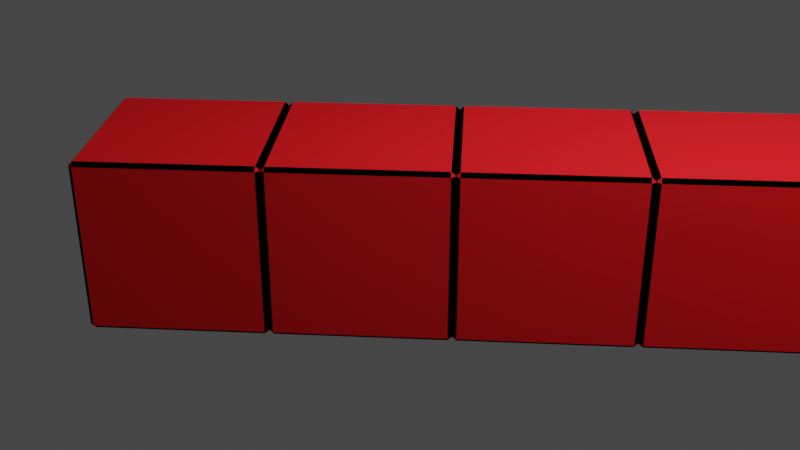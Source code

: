 # Source: tetromino2.blend  (saved by Blender 3.6.11; exported with 4.5.12 LTS)
import bpy
from mathutils import Matrix  # noqa: F401  (used for matrix-valued properties, if any)

bpy.ops.wm.read_factory_settings(use_empty=True)
scene = bpy.context.scene
scene.name = 'Scene'

# ---- collections
col_collection = bpy.data.collections.new('Collection'); scene.collection.children.link(col_collection)

# ---- materials (node trees are filled in below, after node groups)
mat_material = bpy.data.materials.new('Material')
mat_material.alpha_threshold = 0.0
mat_material.use_transparent_shadow = False
mat_material.diffuse_color = (1.0, 0.0171, 0.02302, 1.0)
mat_material.roughness = 0.5
mat_material.line_color = (0.0, 0.0, 0.0, 1.0)
mat_material_001 = bpy.data.materials.new('Material.001')
mat_material_001.use_transparent_shadow = False
mat_material_001.diffuse_color = (0.0, 0.0, 0.0, 1.0)

# ---- material node trees

# ---- world
world_world = bpy.data.worlds.new('World'); scene.world = world_world
world_world.use_nodes = True; world_world.node_tree.nodes.clear()
_N = world_world.node_tree.nodes; _L = world_world.node_tree.links
n0 = _N.new('ShaderNodeOutputWorld'); n0.name = 'World Output'; n0.location = (300, 300)
n1 = _N.new('ShaderNodeBackground'); n1.name = 'Background'; n1.location = (10, 300)
n1.inputs[0].default_value = (0.05088, 0.05088, 0.05088, 1.0)
_L.new(n1.outputs[0], n0.inputs[0])
n0.is_active_output = True
world_world.color = (0.05088, 0.05088, 0.05088)
world_world.use_sun_shadow = False
world_world.sun_shadow_jitter_overblur = 0.0

# ---- cameras
cam_camera = bpy.data.cameras.new('Camera')
cam_camera.clip_end = 100.0
cam_camera.ortho_scale = 7.314

# ---- lights
light_light = bpy.data.lights.new('Light', 'POINT')
light_light.transmission_factor = 0.0
light_light.energy = 1000.0
light_light.shadow_soft_size = 0.1
light_light.shadow_maximum_resolution = 0.006
light_light.use_absolute_resolution = True

# ---- meshes
me_cube_011 = bpy.data.meshes.new('Cube.011')
me_cube_011.from_pydata([(0.9525, 1.0, 0.9525), (0.9525, 0.9525, 1.0), (1.0, 0.9525, 0.9525), (0.9525, 0.9525, -1.0), (0.9525, 1.0, -0.9525), (1.0, 0.9525, -0.9525), (1.0, -0.9525, 0.9525), (0.9525, -0.9525, 1.0), (0.9525, -1.0, 0.9525), (1.0, -0.9525, -0.9525), (0.9525, -1.0, -0.9525), (0.9525, -0.9525, -1.0), (-0.9525, 1.0, 0.9525), (-1.0, 0.9525, 0.9525), (-0.9525, 0.9525, 1.0), (-1.0, 0.9525, -0.9525), (-0.9525, 1.0, -0.9525), (-0.9525, 0.9525, -1.0), (-1.0, -0.9525, 0.9525), (-0.9525, -1.0, 0.9525), (-0.9525, -0.9525, 1.0), (-0.9525, -0.9525, -1.0), (-0.9525, -1.0, -0.9525), (-1.0, -0.9525, -0.9525), (6.952, 1.0, 0.9525), (6.952, 0.9525, 1.0), (7.0, 0.9525, 0.9525), (6.952, 0.9525, -1.0), (6.952, 1.0, -0.9525), (7.0, 0.9525, -0.9525), (7.0, -0.9525, 0.9525), (6.952, -0.9525, 1.0), (6.952, -1.0, 0.9525), (7.0, -0.9525, -0.9525), (6.952, -1.0, -0.9525), (6.952, -0.9525, -1.0), (5.048, 1.0, 0.9525), (5.0, 0.9525, 0.9525), (5.048, 0.9525, 1.0), (5.0, 0.9525, -0.9525), (5.048, 1.0, -0.9525), (5.048, 0.9525, -1.0), (5.0, -0.9525, 0.9525), (5.048, -1.0, 0.9525), (5.048, -0.9525, 1.0), (5.048, -0.9525, -1.0), (5.048, -1.0, -0.9525), (5.0, -0.9525, -0.9525), (4.952, 1.0, 0.9525), (4.952, 0.9525, 1.0), (5.0, 0.9525, 0.9525), (4.952, 0.9525, -1.0), (4.952, 1.0, -0.9525), (5.0, 0.9525, -0.9525), (5.0, -0.9525, 0.9525), (4.952, -0.9525, 1.0), (4.952, -1.0, 0.9525), (5.0, -0.9525, -0.9525), (4.952, -1.0, -0.9525), (4.952, -0.9525, -1.0), (3.048, 1.0, 0.9525), (3.0, 0.9525, 0.9525), (3.048, 0.9525, 1.0), (3.0, 0.9525, -0.9525), (3.048, 1.0, -0.9525), (3.048, 0.9525, -1.0), (3.0, -0.9525, 0.9525), (3.048, -1.0, 0.9525), (3.048, -0.9525, 1.0), (3.048, -0.9525, -1.0), (3.048, -1.0, -0.9525), (3.0, -0.9525, -0.9525), (2.952, 1.0, 0.9525), (2.952, 0.9525, 1.0), (3.0, 0.9525, 0.9525), (2.952, 0.9525, -1.0), (2.952, 1.0, -0.9525), (3.0, 0.9525, -0.9525), (3.0, -0.9525, 0.9525), (2.952, -0.9525, 1.0), (2.952, -1.0, 0.9525), (3.0, -0.9525, -0.9525), (2.952, -1.0, -0.9525), (2.952, -0.9525, -1.0), (1.048, 1.0, 0.9525), (1.0, 0.9525, 0.9525), (1.048, 0.9525, 1.0), (1.0, 0.9525, -0.9525), (1.048, 1.0, -0.9525), (1.048, 0.9525, -1.0), (1.0, -0.9525, 0.9525), (1.048, -1.0, 0.9525), (1.048, -0.9525, 1.0), (1.048, -0.9525, -1.0), (1.048, -1.0, -0.9525), (1.0, -0.9525, -0.9525)], [], [(17, 3, 11, 21), (23, 18, 13, 15), (10, 8, 19, 22), (1, 14, 20, 7), (5, 2, 6, 9), (0, 1, 2), (3, 4, 5), (6, 7, 8), (9, 10, 11), (12, 13, 14), (15, 16, 17), (18, 19, 20), (21, 22, 23), (17, 21, 23, 15), (3, 17, 16, 4), (2, 5, 4, 0), (22, 19, 18, 23), (8, 10, 9, 6), (12, 16, 15, 13), (7, 20, 19, 8), (1, 7, 6, 2), (21, 11, 10, 22), (20, 14, 13, 18), (14, 1, 0, 12), (11, 3, 5, 9), (16, 12, 0, 4), (41, 27, 35, 45), (47, 42, 37, 39), (34, 32, 43, 46), (25, 38, 44, 31), (29, 26, 30, 33), (24, 25, 26), (27, 28, 29), (30, 31, 32), (33, 34, 35), (36, 37, 38), (39, 40, 41), (42, 43, 44), (45, 46, 47), (41, 45, 47, 39), (27, 41, 40, 28), (26, 29, 28, 24), (46, 43, 42, 47), (32, 34, 33, 30), (36, 40, 39, 37), (31, 44, 43, 32), (25, 31, 30, 26), (45, 35, 34, 46), (44, 38, 37, 42), (38, 25, 24, 36), (35, 27, 29, 33), (40, 36, 24, 28), (65, 51, 59, 69), (71, 66, 61, 63), (58, 56, 67, 70), (49, 62, 68, 55), (53, 50, 54, 57), (48, 49, 50), (51, 52, 53), (54, 55, 56), (57, 58, 59), (60, 61, 62), (63, 64, 65), (66, 67, 68), (69, 70, 71), (65, 69, 71, 63), (51, 65, 64, 52), (50, 53, 52, 48), (70, 67, 66, 71), (56, 58, 57, 54), (60, 64, 63, 61), (55, 68, 67, 56), (49, 55, 54, 50), (69, 59, 58, 70), (68, 62, 61, 66), (62, 49, 48, 60), (59, 51, 53, 57), (64, 60, 48, 52), (89, 75, 83, 93), (95, 90, 85, 87), (82, 80, 91, 94), (73, 86, 92, 79), (77, 74, 78, 81), (72, 73, 74), (75, 76, 77), (78, 79, 80), (81, 82, 83), (84, 85, 86), (87, 88, 89), (90, 91, 92), (93, 94, 95), (89, 93, 95, 87), (75, 89, 88, 76), (74, 77, 76, 72), (94, 91, 90, 95), (80, 82, 81, 78), (84, 88, 87, 85), (79, 92, 91, 80), (73, 79, 78, 74), (93, 83, 82, 94), (92, 86, 85, 90), (86, 73, 72, 84), (83, 75, 77, 81), (88, 84, 72, 76)])
me_cube_011.polygons.foreach_set('material_index', [0, 0, 0, 0, 0, 0, 0, 0, 0, 0, 0, 0, 0, 1, 1, 1, 1, 1, 1, 1, 1, 1, 1, 1, 1, 0, 0, 0, 0, 0, 0, 0, 0, 0, 0, 0, 0, 0, 0, 1, 1, 1, 1, 1, 1, 1, 1, 1, 1, 1, 1, 0, 0, 0, 0, 0, 0, 0, 0, 0, 0, 0, 0, 0, 0, 1, 1, 1, 1, 1, 1, 1, 1, 1, 1, 1, 1, 0, 0, 0, 0, 0, 0, 0, 0, 0, 0, 0, 0, 0, 0, 1, 1, 1, 1, 1, 1, 1, 1, 1, 1, 1, 1, 0])
_uv = me_cube_011.uv_layers.new(name='UVMap')
_uv.uv.foreach_set('vector', [0.1309, 0.5059, 0.3691, 0.5059, 0.3691, 0.7441, 0.1309, 0.7441, 0.3809, 0.005941, 0.6191, 0.005941, 0.6191, 0.2441, 0.3809, 0.2441, 0.3809, 0.7559, 0.6191, 0.7559, 0.6191, 0.9941, 0.3809, 0.9941, 0.6309, 0.5059, 0.8691, 0.5059, 0.8691, 0.7441, 0.6309, 0.7441, 0.3809, 0.5059, 0.6191, 0.5059, 0.6191, 0.7441, 0.3809, 0.7441, 0.6191, 0.4941, 0.625, 0.4941, 0.6191, 0.5, 0.3691, 0.5059, 0.3691, 0.5, 0.375, 0.5059, 0.6191, 0.75, 0.625, 0.7559, 0.6191, 0.7559, 0.375, 0.7441, 0.3691, 0.75, 0.3691, 0.7441, 0.6191, 0.25, 0.6191, 0.2441, 0.625, 0.2441, 0.125, 0.5059, 0.1309, 0.5, 0.1309, 0.5059, 0.6191, 0.005941, 0.6191, 0.0, 0.625, 0.005941, 0.1309, 0.7441, 0.1309, 0.75, 0.125, 0.7441, 0.1309, 0.5059, 0.1309, 0.7441, 0.125, 0.7441, 0.125, 0.5059, 0.3691, 0.5059, 0.1309, 0.5059, 0.1309, 0.5, 0.3691, 0.5, 0.6191, 0.5059, 0.3809, 0.5059, 0.3809, 0.4941, 0.6191, 0.4941, 0.3809, 0.0, 0.6191, 0.0, 0.6191, 0.005941, 0.3809, 0.005941, 0.6191, 0.7559, 0.3809, 0.7559, 0.3809, 0.7441, 0.6191, 0.7441, 0.6191, 0.2559, 0.3809, 0.2559, 0.3809, 0.2441, 0.6191, 0.2441, 0.625, 0.7559, 0.625, 0.9941, 0.6191, 0.9941, 0.6191, 0.7559, 0.6309, 0.5059, 0.6309, 0.7441, 0.6191, 0.7441, 0.6191, 0.5059, 0.1309, 0.7441, 0.3691, 0.7441, 0.3691, 0.75, 0.1309, 0.75, 0.625, 0.005941, 0.625, 0.2441, 0.6191, 0.2441, 0.6191, 0.005941, 0.625, 0.2559, 0.625, 0.4941, 0.6191, 0.4941, 0.6191, 0.2559, 0.3691, 0.7441, 0.3691, 0.5059, 0.3809, 0.5059, 0.3809, 0.7441, 0.3809, 0.2559, 0.6191, 0.2559, 0.6191, 0.4941, 0.3809, 0.4941, 0.1309, 0.5059, 0.3691, 0.5059, 0.3691, 0.7441, 0.1309, 0.7441, 0.3809, 0.005941, 0.6191, 0.005941, 0.6191, 0.2441, 0.3809, 0.2441, 0.3809, 0.7559, 0.6191, 0.7559, 0.6191, 0.9941, 0.3809, 0.9941, 0.6309, 0.5059, 0.8691, 0.5059, 0.8691, 0.7441, 0.6309, 0.7441, 0.3809, 0.5059, 0.6191, 0.5059, 0.6191, 0.7441, 0.3809, 0.7441, 0.6191, 0.4941, 0.625, 0.4941, 0.6191, 0.5, 0.3691, 0.5059, 0.3691, 0.5, 0.375, 0.5059, 0.6191, 0.75, 0.625, 0.7559, 0.6191, 0.7559, 0.375, 0.7441, 0.3691, 0.75, 0.3691, 0.7441, 0.6191, 0.25, 0.6191, 0.2441, 0.625, 0.2441, 0.125, 0.5059, 0.1309, 0.5, 0.1309, 0.5059, 0.6191, 0.005941, 0.6191, 0.0, 0.625, 0.005941, 0.1309, 0.7441, 0.1309, 0.75, 0.125, 0.7441, 0.1309, 0.5059, 0.1309, 0.7441, 0.125, 0.7441, 0.125, 0.5059, 0.3691, 0.5059, 0.1309, 0.5059, 0.1309, 0.5, 0.3691, 0.5, 0.6191, 0.5059, 0.3809, 0.5059, 0.3809, 0.4941, 0.6191, 0.4941, 0.3809, 0.0, 0.6191, 0.0, 0.6191, 0.005941, 0.3809, 0.005941, 0.6191, 0.7559, 0.3809, 0.7559, 0.3809, 0.7441, 0.6191, 0.7441, 0.6191, 0.2559, 0.3809, 0.2559, 0.3809, 0.2441, 0.6191, 0.2441, 0.625, 0.7559, 0.625, 0.9941, 0.6191, 0.9941, 0.6191, 0.7559, 0.6309, 0.5059, 0.6309, 0.7441, 0.6191, 0.7441, 0.6191, 0.5059, 0.1309, 0.7441, 0.3691, 0.7441, 0.3691, 0.75, 0.1309, 0.75, 0.625, 0.005941, 0.625, 0.2441, 0.6191, 0.2441, 0.6191, 0.005941, 0.625, 0.2559, 0.625, 0.4941, 0.6191, 0.4941, 0.6191, 0.2559, 0.3691, 0.7441, 0.3691, 0.5059, 0.3809, 0.5059, 0.3809, 0.7441, 0.3809, 0.2559, 0.6191, 0.2559, 0.6191, 0.4941, 0.3809, 0.4941, 0.1309, 0.5059, 0.3691, 0.5059, 0.3691, 0.7441, 0.1309, 0.7441, 0.3809, 0.005941, 0.6191, 0.005941, 0.6191, 0.2441, 0.3809, 0.2441, 0.3809, 0.7559, 0.6191, 0.7559, 0.6191, 0.9941, 0.3809, 0.9941, 0.6309, 0.5059, 0.8691, 0.5059, 0.8691, 0.7441, 0.6309, 0.7441, 0.3809, 0.5059, 0.6191, 0.5059, 0.6191, 0.7441, 0.3809, 0.7441, 0.6191, 0.4941, 0.625, 0.4941, 0.6191, 0.5, 0.3691, 0.5059, 0.3691, 0.5, 0.375, 0.5059, 0.6191, 0.75, 0.625, 0.7559, 0.6191, 0.7559, 0.375, 0.7441, 0.3691, 0.75, 0.3691, 0.7441, 0.6191, 0.25, 0.6191, 0.2441, 0.625, 0.2441, 0.125, 0.5059, 0.1309, 0.5, 0.1309, 0.5059, 0.6191, 0.005941, 0.6191, 0.0, 0.625, 0.005941, 0.1309, 0.7441, 0.1309, 0.75, 0.125, 0.7441, 0.1309, 0.5059, 0.1309, 0.7441, 0.125, 0.7441, 0.125, 0.5059, 0.3691, 0.5059, 0.1309, 0.5059, 0.1309, 0.5, 0.3691, 0.5, 0.6191, 0.5059, 0.3809, 0.5059, 0.3809, 0.4941, 0.6191, 0.4941, 0.3809, 0.0, 0.6191, 0.0, 0.6191, 0.005941, 0.3809, 0.005941, 0.6191, 0.7559, 0.3809, 0.7559, 0.3809, 0.7441, 0.6191, 0.7441, 0.6191, 0.2559, 0.3809, 0.2559, 0.3809, 0.2441, 0.6191, 0.2441, 0.625, 0.7559, 0.625, 0.9941, 0.6191, 0.9941, 0.6191, 0.7559, 0.6309, 0.5059, 0.6309, 0.7441, 0.6191, 0.7441, 0.6191, 0.5059, 0.1309, 0.7441, 0.3691, 0.7441, 0.3691, 0.75, 0.1309, 0.75, 0.625, 0.005941, 0.625, 0.2441, 0.6191, 0.2441, 0.6191, 0.005941, 0.625, 0.2559, 0.625, 0.4941, 0.6191, 0.4941, 0.6191, 0.2559, 0.3691, 0.7441, 0.3691, 0.5059, 0.3809, 0.5059, 0.3809, 0.7441, 0.3809, 0.2559, 0.6191, 0.2559, 0.6191, 0.4941, 0.3809, 0.4941, 0.1309, 0.5059, 0.3691, 0.5059, 0.3691, 0.7441, 0.1309, 0.7441, 0.3809, 0.005941, 0.6191, 0.005941, 0.6191, 0.2441, 0.3809, 0.2441, 0.3809, 0.7559, 0.6191, 0.7559, 0.6191, 0.9941, 0.3809, 0.9941, 0.6309, 0.5059, 0.8691, 0.5059, 0.8691, 0.7441, 0.6309, 0.7441, 0.3809, 0.5059, 0.6191, 0.5059, 0.6191, 0.7441, 0.3809, 0.7441, 0.6191, 0.4941, 0.625, 0.4941, 0.6191, 0.5, 0.3691, 0.5059, 0.3691, 0.5, 0.375, 0.5059, 0.6191, 0.75, 0.625, 0.7559, 0.6191, 0.7559, 0.375, 0.7441, 0.3691, 0.75, 0.3691, 0.7441, 0.6191, 0.25, 0.6191, 0.2441, 0.625, 0.2441, 0.125, 0.5059, 0.1309, 0.5, 0.1309, 0.5059, 0.6191, 0.005941, 0.6191, 0.0, 0.625, 0.005941, 0.1309, 0.7441, 0.1309, 0.75, 0.125, 0.7441, 0.1309, 0.5059, 0.1309, 0.7441, 0.125, 0.7441, 0.125, 0.5059, 0.3691, 0.5059, 0.1309, 0.5059, 0.1309, 0.5, 0.3691, 0.5, 0.6191, 0.5059, 0.3809, 0.5059, 0.3809, 0.4941, 0.6191, 0.4941, 0.3809, 0.0, 0.6191, 0.0, 0.6191, 0.005941, 0.3809, 0.005941, 0.6191, 0.7559, 0.3809, 0.7559, 0.3809, 0.7441, 0.6191, 0.7441, 0.6191, 0.2559, 0.3809, 0.2559, 0.3809, 0.2441, 0.6191, 0.2441, 0.625, 0.7559, 0.625, 0.9941, 0.6191, 0.9941, 0.6191, 0.7559, 0.6309, 0.5059, 0.6309, 0.7441, 0.6191, 0.7441, 0.6191, 0.5059, 0.1309, 0.7441, 0.3691, 0.7441, 0.3691, 0.75, 0.1309, 0.75, 0.625, 0.005941, 0.625, 0.2441, 0.6191, 0.2441, 0.6191, 0.005941, 0.625, 0.2559, 0.625, 0.4941, 0.6191, 0.4941, 0.6191, 0.2559, 0.3691, 0.7441, 0.3691, 0.5059, 0.3809, 0.5059, 0.3809, 0.7441, 0.3809, 0.2559, 0.6191, 0.2559, 0.6191, 0.4941, 0.3809, 0.4941])
me_cube_011.materials.append(mat_material)
me_cube_011.materials.append(mat_material_001)
me_cube_011.use_mirror_vertex_groups = False
me_cube_011.update()
me_cube_012 = bpy.data.meshes.new('Cube.012')
me_cube_012.from_pydata([(0.9525, 1.0, 0.9525), (0.9525, 0.9525, 1.0), (1.0, 0.9525, 0.9525), (0.9525, 0.9525, -1.0), (0.9525, 1.0, -0.9525), (1.0, 0.9525, -0.9525), (1.0, -0.9525, 0.9525), (0.9525, -0.9525, 1.0), (0.9525, -1.0, 0.9525), (1.0, -0.9525, -0.9525), (0.9525, -1.0, -0.9525), (0.9525, -0.9525, -1.0), (-0.9525, 1.0, 0.9525), (-1.0, 0.9525, 0.9525), (-0.9525, 0.9525, 1.0), (-1.0, 0.9525, -0.9525), (-0.9525, 1.0, -0.9525), (-0.9525, 0.9525, -1.0), (-1.0, -0.9525, 0.9525), (-0.9525, -1.0, 0.9525), (-0.9525, -0.9525, 1.0), (-0.9525, -0.9525, -1.0), (-0.9525, -1.0, -0.9525), (-1.0, -0.9525, -0.9525)], [], [(17, 3, 11, 21), (23, 18, 13, 15), (10, 8, 19, 22), (1, 14, 20, 7), (5, 2, 6, 9), (0, 1, 2), (3, 4, 5), (6, 7, 8), (9, 10, 11), (12, 13, 14), (15, 16, 17), (18, 19, 20), (21, 22, 23), (17, 21, 23, 15), (3, 17, 16, 4), (2, 5, 4, 0), (22, 19, 18, 23), (8, 10, 9, 6), (12, 16, 15, 13), (7, 20, 19, 8), (1, 7, 6, 2), (21, 11, 10, 22), (20, 14, 13, 18), (14, 1, 0, 12), (11, 3, 5, 9), (16, 12, 0, 4)])
me_cube_012.polygons.foreach_set('material_index', [0, 0, 0, 0, 0, 0, 0, 0, 0, 0, 0, 0, 0, 1, 1, 1, 1, 1, 1, 1, 1, 1, 1, 1, 1, 0])
_uv = me_cube_012.uv_layers.new(name='UVMap')
_uv.uv.foreach_set('vector', [0.1309, 0.5059, 0.3691, 0.5059, 0.3691, 0.7441, 0.1309, 0.7441, 0.3809, 0.005941, 0.6191, 0.005941, 0.6191, 0.2441, 0.3809, 0.2441, 0.3809, 0.7559, 0.6191, 0.7559, 0.6191, 0.9941, 0.3809, 0.9941, 0.6309, 0.5059, 0.8691, 0.5059, 0.8691, 0.7441, 0.6309, 0.7441, 0.3809, 0.5059, 0.6191, 0.5059, 0.6191, 0.7441, 0.3809, 0.7441, 0.6191, 0.4941, 0.625, 0.4941, 0.6191, 0.5, 0.3691, 0.5059, 0.3691, 0.5, 0.375, 0.5059, 0.6191, 0.75, 0.625, 0.7559, 0.6191, 0.7559, 0.375, 0.7441, 0.3691, 0.75, 0.3691, 0.7441, 0.6191, 0.25, 0.6191, 0.2441, 0.625, 0.2441, 0.125, 0.5059, 0.1309, 0.5, 0.1309, 0.5059, 0.6191, 0.005941, 0.6191, 0.0, 0.625, 0.005941, 0.1309, 0.7441, 0.1309, 0.75, 0.125, 0.7441, 0.1309, 0.5059, 0.1309, 0.7441, 0.125, 0.7441, 0.125, 0.5059, 0.3691, 0.5059, 0.1309, 0.5059, 0.1309, 0.5, 0.3691, 0.5, 0.6191, 0.5059, 0.3809, 0.5059, 0.3809, 0.4941, 0.6191, 0.4941, 0.3809, 0.0, 0.6191, 0.0, 0.6191, 0.005941, 0.3809, 0.005941, 0.6191, 0.7559, 0.3809, 0.7559, 0.3809, 0.7441, 0.6191, 0.7441, 0.6191, 0.2559, 0.3809, 0.2559, 0.3809, 0.2441, 0.6191, 0.2441, 0.625, 0.7559, 0.625, 0.9941, 0.6191, 0.9941, 0.6191, 0.7559, 0.6309, 0.5059, 0.6309, 0.7441, 0.6191, 0.7441, 0.6191, 0.5059, 0.1309, 0.7441, 0.3691, 0.7441, 0.3691, 0.75, 0.1309, 0.75, 0.625, 0.005941, 0.625, 0.2441, 0.6191, 0.2441, 0.6191, 0.005941, 0.625, 0.2559, 0.625, 0.4941, 0.6191, 0.4941, 0.6191, 0.2559, 0.3691, 0.7441, 0.3691, 0.5059, 0.3809, 0.5059, 0.3809, 0.7441, 0.3809, 0.2559, 0.6191, 0.2559, 0.6191, 0.4941, 0.3809, 0.4941])
me_cube_012.materials.append(mat_material)
me_cube_012.materials.append(mat_material_001)
me_cube_012.use_mirror_vertex_groups = False
me_cube_012.update()

# ---- objects
ob_light = bpy.data.objects.new('Light', light_light)
ob_camera = bpy.data.objects.new('Camera', cam_camera)
ob_cube_004 = bpy.data.objects.new('Cube.004', me_cube_011)
ob_cube_005 = bpy.data.objects.new('Cube.005', me_cube_012)

# ---- transforms, parenting, visibility, modifiers, constraints
ob_light.location = (4.076, 1.005, 5.904)
ob_light.rotation_euler = (0.6503, 0.05522, 1.866)
ob_light.lock_rotations_4d = False
ob_light.empty_display_type = 'ARROWS'
ob_light.color = (0.0, 0.0, 0.0, 0.0)
ob_light.lineart.crease_threshold = 0.0
ob_camera.location = (7.359, -6.926, 4.958)
ob_camera.rotation_euler = (1.109, 0.0, 0.8149)
ob_camera.lock_rotations_4d = False
ob_camera.empty_display_type = 'ARROWS'
ob_camera.color = (0.0, 0.0, 0.0, 0.0)
ob_camera.display_type = 'WIRE'
ob_camera.lineart.crease_threshold = 0.0
ob_cube_004.location = (-1.578, -1.422, 0.0)
ob_cube_004.rotation_euler = (0.0, -0.0, 0.7448)
ob_cube_004.scale = (0.9, 0.9, 0.9)
ob_cube_004.lock_rotations_4d = False
ob_cube_004.empty_display_type = 'ARROWS'
ob_cube_004.lineart.crease_threshold = 0.0
ob_cube_005.location = (6.0, 2.0, 0.0)
ob_cube_005.lock_rotations_4d = False
ob_cube_005.empty_display_type = 'ARROWS'
ob_cube_005.lineart.crease_threshold = 0.0

# ---- collection membership
col_collection.objects.link(ob_light)
col_collection.objects.link(ob_camera)
col_collection.objects.link(ob_cube_004)
col_collection.objects.link(ob_cube_005)

# ---- scene / render settings (as saved in the file)
scene.camera = ob_camera
scene.frame_start = 1; scene.frame_end = 30; scene.frame_set(15)
scene.render.engine = 'BLENDER_EEVEE_NEXT'
scene.cycles.sampling_pattern = 'TABULATED_SOBOL'
scene.view_settings.view_transform = 'Filmic'
bpy.context.view_layer.update()
